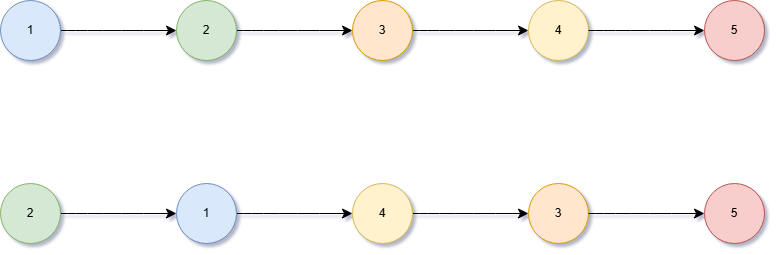

The diagram above was exported from draw.io. Its source (the exported page's mxGraphModel, read from the mxfile embedded in the PNG):
<mxGraphModel dx="1826" dy="1151" grid="0" gridSize="10" guides="1" tooltips="1" connect="1" arrows="1" fold="1" page="0" pageScale="1" pageWidth="827" pageHeight="1169" math="0" shadow="0">
  <root>
    <mxCell id="0" />
    <mxCell id="1" parent="0" />
    <mxCell id="2" style="edgeStyle=none;curved=1;rounded=0;orthogonalLoop=1;jettySize=auto;html=1;exitX=1;exitY=0.5;exitDx=0;exitDy=0;entryX=0;entryY=0.5;entryDx=0;entryDy=0;fontSize=12;startSize=8;endSize=8;" edge="1" source="3" target="5" parent="1">
      <mxGeometry relative="1" as="geometry" />
    </mxCell>
    <mxCell id="3" value="1" style="ellipse;whiteSpace=wrap;html=1;aspect=fixed;fillColor=#dae8fc;strokeColor=#6c8ebf;" vertex="1" parent="1">
      <mxGeometry x="-31" y="-191" width="60" height="60" as="geometry" />
    </mxCell>
    <mxCell id="4" style="edgeStyle=none;curved=1;rounded=0;orthogonalLoop=1;jettySize=auto;html=1;entryX=0;entryY=0.5;entryDx=0;entryDy=0;fontSize=12;startSize=8;endSize=8;" edge="1" source="5" target="7" parent="1">
      <mxGeometry relative="1" as="geometry" />
    </mxCell>
    <mxCell id="5" value="2" style="ellipse;whiteSpace=wrap;html=1;aspect=fixed;fillColor=#d5e8d4;strokeColor=#82b366;" vertex="1" parent="1">
      <mxGeometry x="145" y="-191" width="60" height="60" as="geometry" />
    </mxCell>
    <mxCell id="6" style="edgeStyle=none;curved=1;rounded=0;orthogonalLoop=1;jettySize=auto;html=1;entryX=0;entryY=0.5;entryDx=0;entryDy=0;fontSize=12;startSize=8;endSize=8;" edge="1" source="7" target="8" parent="1">
      <mxGeometry relative="1" as="geometry" />
    </mxCell>
    <mxCell id="7" value="3" style="ellipse;whiteSpace=wrap;html=1;aspect=fixed;fillColor=#ffe6cc;strokeColor=#d79b00;" vertex="1" parent="1">
      <mxGeometry x="321" y="-191" width="60" height="60" as="geometry" />
    </mxCell>
    <mxCell id="8" value="4" style="ellipse;whiteSpace=wrap;html=1;aspect=fixed;fillColor=#fff2cc;strokeColor=#d6b656;" vertex="1" parent="1">
      <mxGeometry x="497" y="-191" width="60" height="60" as="geometry" />
    </mxCell>
    <mxCell id="9" value="5" style="ellipse;whiteSpace=wrap;html=1;aspect=fixed;fillColor=#f8cecc;strokeColor=#b85450;" vertex="1" parent="1">
      <mxGeometry x="673" y="-191" width="60" height="60" as="geometry" />
    </mxCell>
    <mxCell id="10" style="edgeStyle=none;curved=1;rounded=0;orthogonalLoop=1;jettySize=auto;html=1;exitX=1;exitY=0.5;exitDx=0;exitDy=0;entryX=0;entryY=0.5;entryDx=0;entryDy=0;entryPerimeter=0;fontSize=12;startSize=8;endSize=8;" edge="1" source="8" target="9" parent="1">
      <mxGeometry relative="1" as="geometry" />
    </mxCell>
    <mxCell id="11" style="edgeStyle=none;curved=1;rounded=0;orthogonalLoop=1;jettySize=auto;html=1;exitX=1;exitY=0.5;exitDx=0;exitDy=0;entryX=0;entryY=0.5;entryDx=0;entryDy=0;fontSize=12;startSize=8;endSize=8;" edge="1" source="12" target="14" parent="1">
      <mxGeometry relative="1" as="geometry" />
    </mxCell>
    <mxCell id="12" value="2" style="ellipse;whiteSpace=wrap;html=1;aspect=fixed;fillColor=#d5e8d4;strokeColor=#82b366;" vertex="1" parent="1">
      <mxGeometry x="-31" y="-8" width="60" height="60" as="geometry" />
    </mxCell>
    <mxCell id="13" style="edgeStyle=none;curved=1;rounded=0;orthogonalLoop=1;jettySize=auto;html=1;entryX=0;entryY=0.5;entryDx=0;entryDy=0;fontSize=12;startSize=8;endSize=8;" edge="1" source="14" target="16" parent="1">
      <mxGeometry relative="1" as="geometry" />
    </mxCell>
    <mxCell id="14" value="1" style="ellipse;whiteSpace=wrap;html=1;aspect=fixed;fillColor=#dae8fc;strokeColor=#6c8ebf;" vertex="1" parent="1">
      <mxGeometry x="145" y="-8" width="60" height="60" as="geometry" />
    </mxCell>
    <mxCell id="15" style="edgeStyle=none;curved=1;rounded=0;orthogonalLoop=1;jettySize=auto;html=1;entryX=0;entryY=0.5;entryDx=0;entryDy=0;fontSize=12;startSize=8;endSize=8;" edge="1" source="16" target="17" parent="1">
      <mxGeometry relative="1" as="geometry" />
    </mxCell>
    <mxCell id="16" value="4" style="ellipse;whiteSpace=wrap;html=1;aspect=fixed;fillColor=#fff2cc;strokeColor=#d6b656;" vertex="1" parent="1">
      <mxGeometry x="321" y="-8" width="60" height="60" as="geometry" />
    </mxCell>
    <mxCell id="17" value="3" style="ellipse;whiteSpace=wrap;html=1;aspect=fixed;fillColor=#ffe6cc;strokeColor=#d79b00;" vertex="1" parent="1">
      <mxGeometry x="497" y="-8" width="60" height="60" as="geometry" />
    </mxCell>
    <mxCell id="18" value="5" style="ellipse;whiteSpace=wrap;html=1;aspect=fixed;fillColor=#f8cecc;strokeColor=#b85450;" vertex="1" parent="1">
      <mxGeometry x="673" y="-8" width="60" height="60" as="geometry" />
    </mxCell>
    <mxCell id="19" style="edgeStyle=none;curved=1;rounded=0;orthogonalLoop=1;jettySize=auto;html=1;exitX=1;exitY=0.5;exitDx=0;exitDy=0;entryX=0;entryY=0.5;entryDx=0;entryDy=0;entryPerimeter=0;fontSize=12;startSize=8;endSize=8;" edge="1" source="17" target="18" parent="1">
      <mxGeometry relative="1" as="geometry" />
    </mxCell>
  </root>
</mxGraphModel>